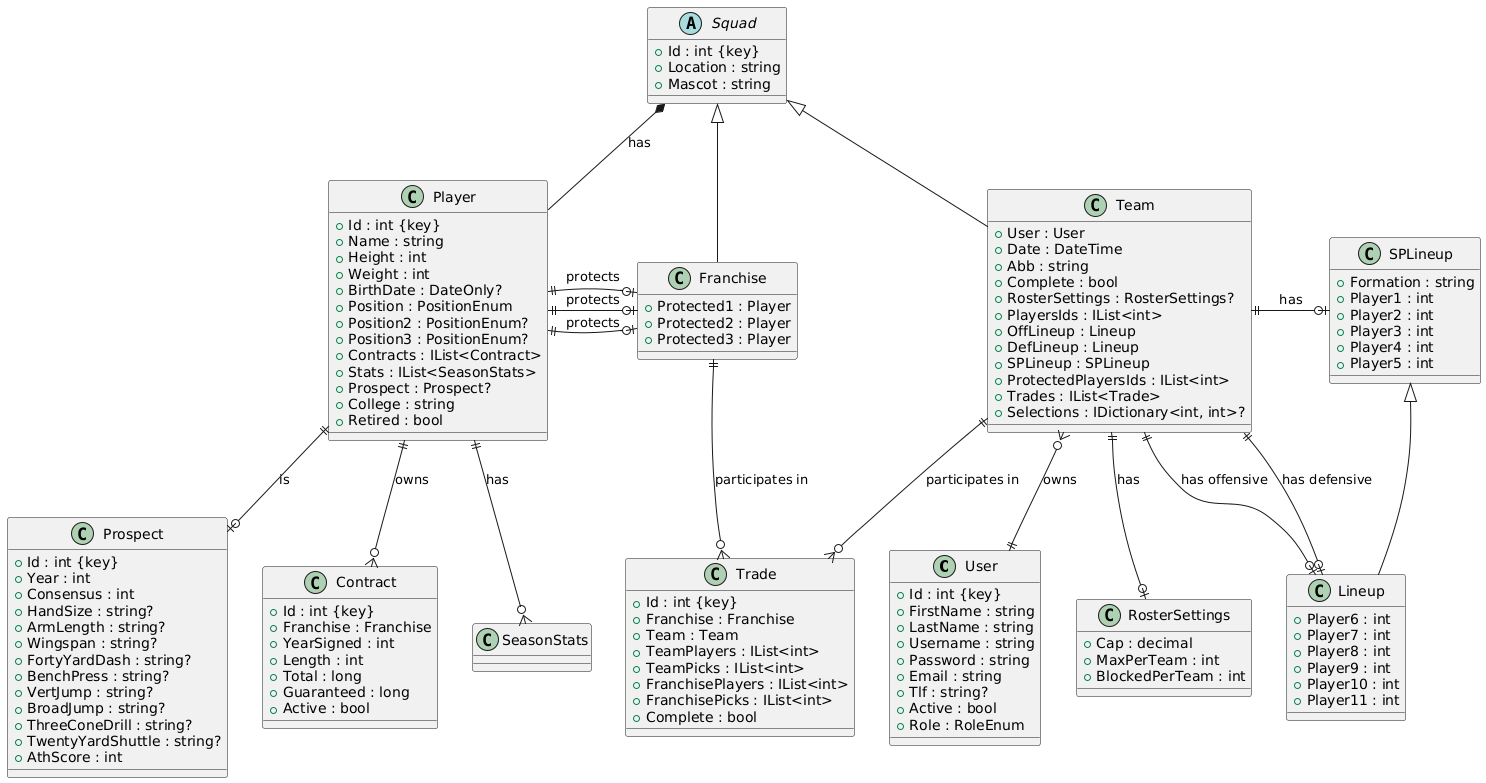

The diagram above was rendered by PlantUML. Its source (embedded in the PNG):
@startuml
class User {
    + Id : int {key}
    + FirstName : string
    + LastName : string
    + Username : string
    + Password : string
    + Email : string
    + Tlf : string?
    + Active : bool
    + Role : RoleEnum
}

abstract class Squad {
    + Id : int {key}
    + Location : string
    + Mascot : string
}

class Franchise {
    + Protected1 : Player
    + Protected2 : Player
    + Protected3 : Player
}

class Team {
    + User : User
    + Date : DateTime
    + Abb : string
    + Complete : bool
    + RosterSettings : RosterSettings?
    + PlayersIds : IList<int>
    + OffLineup : Lineup
    + DefLineup : Lineup
    + SPLineup : SPLineup
    + ProtectedPlayersIds : IList<int>
    + Trades : IList<Trade>
    + Selections : IDictionary<int, int>?
}

class Player {
    + Id : int {key}
    + Name : string
    + Height : int
    + Weight : int
    + BirthDate : DateOnly?
    + Position : PositionEnum
    + Position2 : PositionEnum?
    + Position3 : PositionEnum?
    + Contracts : IList<Contract>
    + Stats : IList<SeasonStats>
    + Prospect : Prospect?
    + College : string
    + Retired : bool
}

class Prospect {
    + Id : int {key}
    + Year : int
    + Consensus : int
    + HandSize : string?
    + ArmLength : string?
    + Wingspan : string?
    + FortyYardDash : string?
    + BenchPress : string?
    + VertJump : string?
    + BroadJump : string?
    + ThreeConeDrill : string?
    + TwentyYardShuttle : string?
    + AthScore : int
}

class Contract {
    + Id : int {key}
    + Franchise : Franchise
    + YearSigned : int
    + Length : int
    + Total : long
    + Guaranteed : long
    + Active : bool
}

class Trade {
    + Id : int {key}
    + Franchise : Franchise
    + Team : Team
    + TeamPlayers : IList<int>
    + TeamPicks : IList<int>
    + FranchisePlayers : IList<int>
    + FranchisePicks : IList<int>
    + Complete : bool
}

class RosterSettings {
    + Cap : decimal
    + MaxPerTeam : int
    + BlockedPerTeam : int
}

class SPLineup {
    + Formation : string
    + Player1 : int
    + Player2 : int
    + Player3 : int
    + Player4 : int
    + Player5 : int
}

class Lineup {
    + Player6 : int
    + Player7 : int
    + Player8 : int
    + Player9 : int
    + Player10 : int
    + Player11 : int
}

class SeasonStats 


' Inheritance relationships
Squad <|-- Franchise
Squad <|-- Team

SPLineup <|-- Lineup


' Composition relationships
Squad *-- Player : "has"

Franchise |o-l-|| Player : "protects"
Franchise |o-l-|| Player : "protects"
Franchise |o-l-|| Player : "protects"

Team }o--|| User : "owns"
Team ||--o| RosterSettings : "has"
Team ||--o| Lineup : "has offensive"
Team ||--o| Lineup : "has defensive"
Team ||-r-o| SPLineup : "has"
Team ||--o{ Trade : "participates in"
Franchise ||--o{ Trade : "participates in"

Player ||--o{ Contract : "owns"
Player ||--o| Prospect : "is"
Player ||--o{ SeasonStats : "has"
@enduml